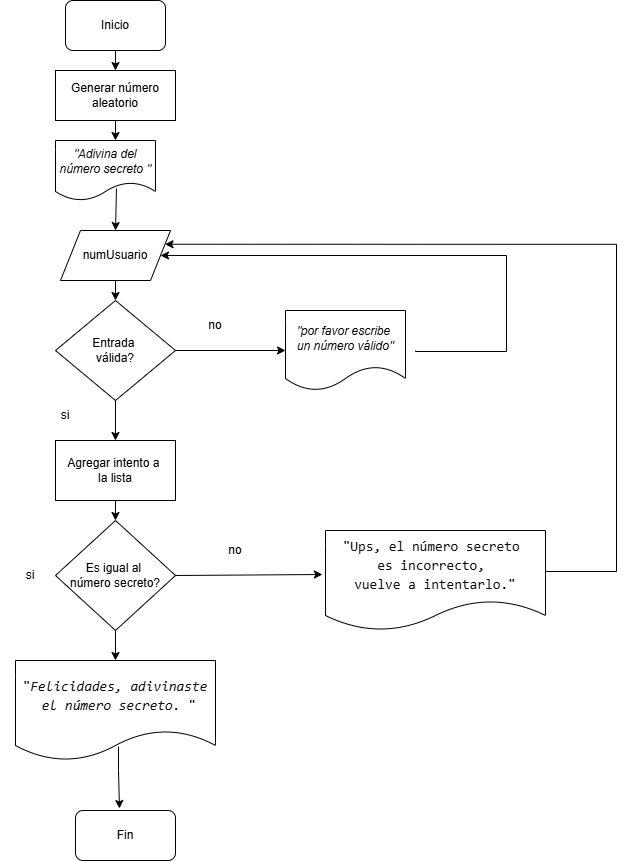

The diagram above was exported from draw.io. Its source (the exported page's mxGraphModel, read from the mxfile embedded in the PNG):
<mxGraphModel dx="880" dy="468" grid="1" gridSize="10" guides="1" tooltips="1" connect="1" arrows="1" fold="1" page="1" pageScale="1" pageWidth="827" pageHeight="1169" math="0" shadow="0">
  <root>
    <mxCell id="0" />
    <mxCell id="1" parent="0" />
    <mxCell id="KNxpxW5JQLguopI-COCO-13" style="edgeStyle=orthogonalEdgeStyle;rounded=0;orthogonalLoop=1;jettySize=auto;html=1;exitX=0.5;exitY=1;exitDx=0;exitDy=0;entryX=0.5;entryY=0;entryDx=0;entryDy=0;" parent="1" source="KNxpxW5JQLguopI-COCO-1" target="KNxpxW5JQLguopI-COCO-3" edge="1">
      <mxGeometry relative="1" as="geometry" />
    </mxCell>
    <mxCell id="KNxpxW5JQLguopI-COCO-1" value="Inicio" style="rounded=1;whiteSpace=wrap;html=1;" parent="1" vertex="1">
      <mxGeometry x="100" y="20" width="100" height="50" as="geometry" />
    </mxCell>
    <mxCell id="KNxpxW5JQLguopI-COCO-3" value="Generar número aleatorio" style="rounded=0;whiteSpace=wrap;html=1;" parent="1" vertex="1">
      <mxGeometry x="90" y="90" width="120" height="50" as="geometry" />
    </mxCell>
    <mxCell id="KNxpxW5JQLguopI-COCO-4" value="Entrada&amp;nbsp;&lt;div&gt;válida?&lt;/div&gt;" style="rhombus;whiteSpace=wrap;html=1;" parent="1" vertex="1">
      <mxGeometry x="90" y="320" width="120" height="100" as="geometry" />
    </mxCell>
    <mxCell id="KNxpxW5JQLguopI-COCO-5" value="&lt;i&gt;&quot;por favor escribe&amp;nbsp;&lt;/i&gt;&lt;div&gt;&lt;span style=&quot;background-color: initial;&quot;&gt;&lt;i&gt;un número válido&quot;&lt;/i&gt;&lt;/span&gt;&lt;/div&gt;" style="shape=document;whiteSpace=wrap;html=1;boundedLbl=1;" parent="1" vertex="1">
      <mxGeometry x="320" y="330" width="120" height="80" as="geometry" />
    </mxCell>
    <mxCell id="KNxpxW5JQLguopI-COCO-24" style="edgeStyle=orthogonalEdgeStyle;rounded=0;orthogonalLoop=1;jettySize=auto;html=1;exitX=0.5;exitY=1;exitDx=0;exitDy=0;entryX=0.5;entryY=0;entryDx=0;entryDy=0;" parent="1" source="KNxpxW5JQLguopI-COCO-6" target="KNxpxW5JQLguopI-COCO-7" edge="1">
      <mxGeometry relative="1" as="geometry" />
    </mxCell>
    <mxCell id="KNxpxW5JQLguopI-COCO-6" value="Agregar intento a&amp;nbsp;&lt;div&gt;la lista&lt;/div&gt;" style="rounded=0;whiteSpace=wrap;html=1;" parent="1" vertex="1">
      <mxGeometry x="90" y="460" width="120" height="60" as="geometry" />
    </mxCell>
    <mxCell id="KNxpxW5JQLguopI-COCO-25" style="edgeStyle=orthogonalEdgeStyle;rounded=0;orthogonalLoop=1;jettySize=auto;html=1;exitX=0.5;exitY=1;exitDx=0;exitDy=0;entryX=0.5;entryY=0;entryDx=0;entryDy=0;" parent="1" source="KNxpxW5JQLguopI-COCO-7" target="KNxpxW5JQLguopI-COCO-9" edge="1">
      <mxGeometry relative="1" as="geometry" />
    </mxCell>
    <mxCell id="KNxpxW5JQLguopI-COCO-7" value="Es igual al&amp;nbsp;&lt;div&gt;número secreto?&lt;/div&gt;" style="rhombus;whiteSpace=wrap;html=1;" parent="1" vertex="1">
      <mxGeometry x="90" y="540" width="120" height="110" as="geometry" />
    </mxCell>
    <mxCell id="KNxpxW5JQLguopI-COCO-8" value="&lt;div style=&quot;font-family: Consolas, &amp;quot;Courier New&amp;quot;, monospace; font-size: 14px; line-height: 19px; white-space: pre;&quot;&gt;&lt;span style=&quot;background-color: rgb(255, 255, 255);&quot;&gt;&lt;font color=&quot;#0b0c0d&quot;&gt;&quot;Ups, el número secreto &lt;/font&gt;&lt;/span&gt;&lt;/div&gt;&lt;div style=&quot;font-family: Consolas, &amp;quot;Courier New&amp;quot;, monospace; font-size: 14px; line-height: 19px; white-space: pre;&quot;&gt;&lt;span style=&quot;background-color: rgb(255, 255, 255);&quot;&gt;&lt;font color=&quot;#0b0c0d&quot;&gt;es &lt;/font&gt;&lt;/span&gt;&lt;span style=&quot;color: rgb(11, 12, 13); background-color: initial;&quot;&gt;incorrecto, &lt;/span&gt;&lt;/div&gt;&lt;div style=&quot;font-family: Consolas, &amp;quot;Courier New&amp;quot;, monospace; font-size: 14px; line-height: 19px; white-space: pre;&quot;&gt;&lt;span style=&quot;color: rgb(11, 12, 13); background-color: initial;&quot;&gt;vuelve a intentarlo.&quot;&lt;/span&gt;&lt;/div&gt;" style="shape=document;whiteSpace=wrap;html=1;boundedLbl=1;" parent="1" vertex="1">
      <mxGeometry x="360" y="550" width="220" height="100" as="geometry" />
    </mxCell>
    <mxCell id="KNxpxW5JQLguopI-COCO-9" value="&lt;div style=&quot;font-family: Consolas, &amp;quot;Courier New&amp;quot;, monospace; font-size: 14px; line-height: 19px; white-space: pre;&quot;&gt;&lt;div style=&quot;line-height: 19px;&quot;&gt;&lt;span style=&quot;background-color: rgb(255, 255, 255);&quot;&gt;&lt;font color=&quot;#0b0c0d&quot;&gt;&quot;&lt;span style=&quot;font-style: italic;&quot;&gt;Felicidades, adivinaste&lt;/span&gt;&lt;/font&gt;&lt;/span&gt;&lt;/div&gt;&lt;div style=&quot;line-height: 19px;&quot;&gt;&lt;span style=&quot;background-color: rgb(255, 255, 255);&quot;&gt;&lt;font color=&quot;#0b0c0d&quot;&gt;&lt;span style=&quot;font-style: italic;&quot;&gt; el número secreto. &lt;/span&gt;&quot;&lt;/font&gt;&lt;/span&gt;&lt;/div&gt;&lt;/div&gt;" style="shape=document;whiteSpace=wrap;html=1;boundedLbl=1;" parent="1" vertex="1">
      <mxGeometry x="50" y="680" width="200" height="100" as="geometry" />
    </mxCell>
    <mxCell id="KNxpxW5JQLguopI-COCO-10" value="Fin" style="rounded=1;whiteSpace=wrap;html=1;" parent="1" vertex="1">
      <mxGeometry x="110" y="830" width="100" height="50" as="geometry" />
    </mxCell>
    <mxCell id="KNxpxW5JQLguopI-COCO-15" value="" style="endArrow=classic;html=1;rounded=0;exitX=1;exitY=0.5;exitDx=0;exitDy=0;entryX=0;entryY=0.5;entryDx=0;entryDy=0;" parent="1" source="KNxpxW5JQLguopI-COCO-4" target="KNxpxW5JQLguopI-COCO-5" edge="1">
      <mxGeometry width="50" height="50" relative="1" as="geometry">
        <mxPoint x="290" y="220" as="sourcePoint" />
        <mxPoint x="310" y="360" as="targetPoint" />
      </mxGeometry>
    </mxCell>
    <mxCell id="KNxpxW5JQLguopI-COCO-16" value="" style="endArrow=classic;html=1;rounded=0;exitX=0.5;exitY=1;exitDx=0;exitDy=0;entryX=0.5;entryY=0;entryDx=0;entryDy=0;" parent="1" source="KNxpxW5JQLguopI-COCO-4" target="KNxpxW5JQLguopI-COCO-6" edge="1">
      <mxGeometry width="50" height="50" relative="1" as="geometry">
        <mxPoint x="290" y="220" as="sourcePoint" />
        <mxPoint x="340" y="170" as="targetPoint" />
      </mxGeometry>
    </mxCell>
    <mxCell id="KNxpxW5JQLguopI-COCO-17" value="no" style="text;html=1;align=center;verticalAlign=middle;whiteSpace=wrap;rounded=0;" parent="1" vertex="1">
      <mxGeometry x="220" y="330" width="60" height="30" as="geometry" />
    </mxCell>
    <mxCell id="KNxpxW5JQLguopI-COCO-18" value="si" style="text;html=1;align=center;verticalAlign=middle;whiteSpace=wrap;rounded=0;" parent="1" vertex="1">
      <mxGeometry x="70" y="420" width="60" height="30" as="geometry" />
    </mxCell>
    <mxCell id="KNxpxW5JQLguopI-COCO-19" value="&lt;i&gt;&quot;Adivina del número secreto &quot;&lt;/i&gt;" style="shape=document;whiteSpace=wrap;html=1;boundedLbl=1;" parent="1" vertex="1">
      <mxGeometry x="90" y="160" width="100" height="60" as="geometry" />
    </mxCell>
    <mxCell id="KNxpxW5JQLguopI-COCO-20" value="" style="endArrow=classic;html=1;rounded=0;entryX=0.6;entryY=0;entryDx=0;entryDy=0;entryPerimeter=0;" parent="1" target="KNxpxW5JQLguopI-COCO-19" edge="1">
      <mxGeometry width="50" height="50" relative="1" as="geometry">
        <mxPoint x="150" y="140" as="sourcePoint" />
        <mxPoint x="200" y="90" as="targetPoint" />
      </mxGeometry>
    </mxCell>
    <mxCell id="KNxpxW5JQLguopI-COCO-26" value="" style="endArrow=classic;html=1;rounded=0;exitX=0.515;exitY=0.86;exitDx=0;exitDy=0;exitPerimeter=0;entryX=0.44;entryY=-0.04;entryDx=0;entryDy=0;entryPerimeter=0;" parent="1" source="KNxpxW5JQLguopI-COCO-9" target="KNxpxW5JQLguopI-COCO-10" edge="1">
      <mxGeometry width="50" height="50" relative="1" as="geometry">
        <mxPoint x="290" y="740" as="sourcePoint" />
        <mxPoint x="340" y="690" as="targetPoint" />
        <Array as="points">
          <mxPoint x="153" y="790" />
        </Array>
      </mxGeometry>
    </mxCell>
    <mxCell id="KNxpxW5JQLguopI-COCO-27" value="numUsuario" style="shape=parallelogram;perimeter=parallelogramPerimeter;whiteSpace=wrap;html=1;fixedSize=1;" parent="1" vertex="1">
      <mxGeometry x="95" y="250" width="110" height="50" as="geometry" />
    </mxCell>
    <mxCell id="KNxpxW5JQLguopI-COCO-29" value="" style="endArrow=classic;html=1;rounded=0;exitX=0.61;exitY=0.8;exitDx=0;exitDy=0;exitPerimeter=0;entryX=0.5;entryY=0;entryDx=0;entryDy=0;" parent="1" source="KNxpxW5JQLguopI-COCO-19" target="KNxpxW5JQLguopI-COCO-27" edge="1">
      <mxGeometry width="50" height="50" relative="1" as="geometry">
        <mxPoint x="290" y="360" as="sourcePoint" />
        <mxPoint x="340" y="310" as="targetPoint" />
      </mxGeometry>
    </mxCell>
    <mxCell id="KNxpxW5JQLguopI-COCO-30" value="" style="endArrow=classic;html=1;rounded=0;exitX=0.5;exitY=1;exitDx=0;exitDy=0;entryX=0.5;entryY=0;entryDx=0;entryDy=0;" parent="1" source="KNxpxW5JQLguopI-COCO-27" target="KNxpxW5JQLguopI-COCO-4" edge="1">
      <mxGeometry width="50" height="50" relative="1" as="geometry">
        <mxPoint x="290" y="360" as="sourcePoint" />
        <mxPoint x="340" y="310" as="targetPoint" />
      </mxGeometry>
    </mxCell>
    <mxCell id="KNxpxW5JQLguopI-COCO-31" value="" style="endArrow=classic;html=1;rounded=0;exitX=1;exitY=0.5;exitDx=0;exitDy=0;entryX=-0.014;entryY=0.44;entryDx=0;entryDy=0;entryPerimeter=0;" parent="1" source="KNxpxW5JQLguopI-COCO-7" target="KNxpxW5JQLguopI-COCO-8" edge="1">
      <mxGeometry width="50" height="50" relative="1" as="geometry">
        <mxPoint x="290" y="630" as="sourcePoint" />
        <mxPoint x="340" y="580" as="targetPoint" />
      </mxGeometry>
    </mxCell>
    <mxCell id="KNxpxW5JQLguopI-COCO-32" value="" style="endArrow=classic;html=1;rounded=0;edgeStyle=orthogonalEdgeStyle;entryX=1;entryY=0.5;entryDx=0;entryDy=0;" parent="1" target="KNxpxW5JQLguopI-COCO-27" edge="1">
      <mxGeometry width="50" height="50" relative="1" as="geometry">
        <mxPoint x="450" y="370" as="sourcePoint" />
        <mxPoint x="540" y="180" as="targetPoint" />
        <Array as="points">
          <mxPoint x="450" y="371" />
          <mxPoint x="541" y="371" />
          <mxPoint x="541" y="275" />
        </Array>
      </mxGeometry>
    </mxCell>
    <mxCell id="KNxpxW5JQLguopI-COCO-33" value="" style="endArrow=classic;html=1;rounded=0;edgeStyle=orthogonalEdgeStyle;entryX=1;entryY=0.25;entryDx=0;entryDy=0;" parent="1" target="KNxpxW5JQLguopI-COCO-27" edge="1">
      <mxGeometry width="50" height="50" relative="1" as="geometry">
        <mxPoint x="580" y="590" as="sourcePoint" />
        <mxPoint x="650" y="170" as="targetPoint" />
        <Array as="points">
          <mxPoint x="580" y="591" />
          <mxPoint x="651" y="591" />
          <mxPoint x="651" y="264" />
        </Array>
      </mxGeometry>
    </mxCell>
    <mxCell id="KNxpxW5JQLguopI-COCO-34" value="si" style="text;html=1;align=center;verticalAlign=middle;whiteSpace=wrap;rounded=0;" parent="1" vertex="1">
      <mxGeometry x="35" y="580" width="60" height="30" as="geometry" />
    </mxCell>
    <mxCell id="KNxpxW5JQLguopI-COCO-35" value="no" style="text;html=1;align=center;verticalAlign=middle;whiteSpace=wrap;rounded=0;" parent="1" vertex="1">
      <mxGeometry x="240" y="555" width="60" height="30" as="geometry" />
    </mxCell>
  </root>
</mxGraphModel>